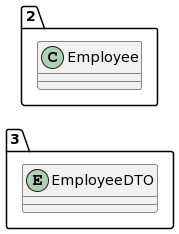

The diagram above was rendered by PlantUML. Its source (embedded in the PNG):
@startuml
allow_mixing
left to right direction
package "3"{
entity EmployeeDTO

}
package "2"{
class Employee
}
@enduml